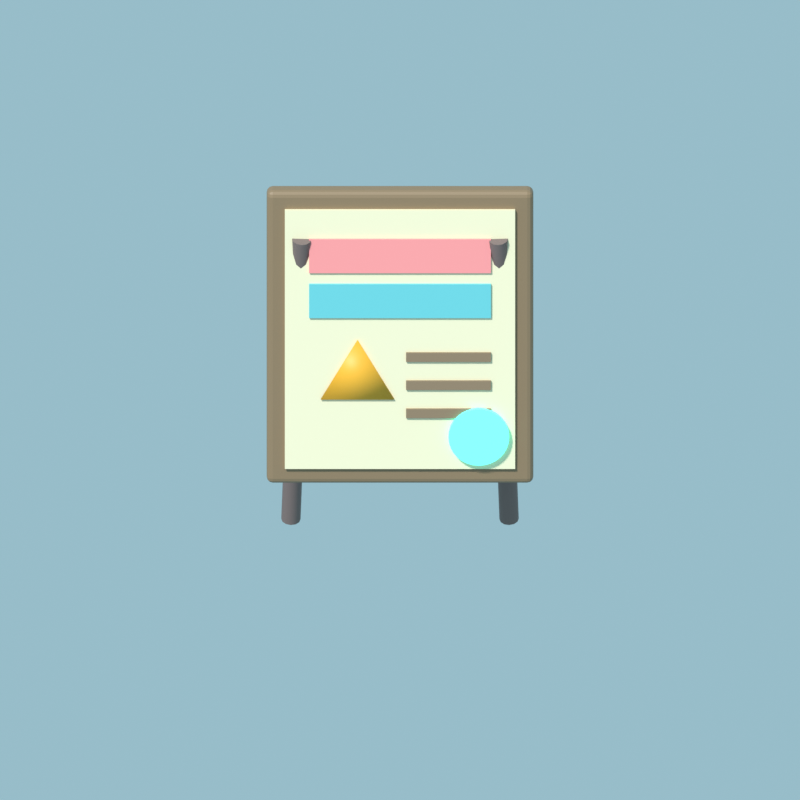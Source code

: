 # Source: s1-poster.blend  (saved by Blender 5.2.45; exported with 4.5.12 LTS)
import bpy
from mathutils import Matrix  # noqa: F401  (used for matrix-valued properties, if any)

bpy.ops.wm.read_factory_settings(use_empty=True)
scene = bpy.context.scene
scene.name = 'Scene'

# ---- materials (node trees are filled in below, after node groups)
mat_p__7b6a67 = bpy.data.materials.new('P_#7b6a67')
mat_p__8f785c = bpy.data.materials.new('P_#8f785c')
mat_p__f6edc9 = bpy.data.materials.new('P_#f6edc9')
mat_p__ff9d9d = bpy.data.materials.new('P_#ff9d9d')
mat_p__6fcdd5 = bpy.data.materials.new('P_#6fcdd5')
mat_p__f2b232 = bpy.data.materials.new('P_#f2b232')
mat_p__947d64 = bpy.data.materials.new('P_#947d64')
mat_p__5be0c9 = bpy.data.materials.new('P_#5be0c9')

# ---- material node trees
mat_p__7b6a67.use_nodes = True; mat_p__7b6a67.node_tree.nodes.clear()
_N = mat_p__7b6a67.node_tree.nodes; _L = mat_p__7b6a67.node_tree.links
n0 = _N.new('ShaderNodeBsdfPrincipled'); n0.name = 'Principled BSDF'; n0.location = (-200, 100)
n0.inputs[0].default_value = (0.1981, 0.1441, 0.1356, 1.0)
n0.inputs[2].default_value = 0.6
n0.inputs[10].default_value = 0.005
n1 = _N.new('ShaderNodeOutputMaterial'); n1.name = 'Material Output'; n1.location = (200, 100)
_L.new(n0.outputs[0], n1.inputs[0])
n1.is_active_output = True
mat_p__8f785c.use_nodes = True; mat_p__8f785c.node_tree.nodes.clear()
_N = mat_p__8f785c.node_tree.nodes; _L = mat_p__8f785c.node_tree.links
n0 = _N.new('ShaderNodeBsdfPrincipled'); n0.name = 'Principled BSDF'; n0.location = (-200, 100)
n0.inputs[0].default_value = (0.2747, 0.1878, 0.107, 1.0)
n0.inputs[10].default_value = 0.005
n1 = _N.new('ShaderNodeOutputMaterial'); n1.name = 'Material Output'; n1.location = (200, 100)
_L.new(n0.outputs[0], n1.inputs[0])
n1.is_active_output = True
mat_p__f6edc9.use_nodes = True; mat_p__f6edc9.node_tree.nodes.clear()
_N = mat_p__f6edc9.node_tree.nodes; _L = mat_p__f6edc9.node_tree.links
n0 = _N.new('ShaderNodeBsdfPrincipled'); n0.name = 'Principled BSDF'; n0.location = (-200, 100)
n0.inputs[0].default_value = (0.9216, 0.8469, 0.5841, 1.0)
n0.inputs[2].default_value = 0.6
n0.inputs[10].default_value = 0.005
n1 = _N.new('ShaderNodeOutputMaterial'); n1.name = 'Material Output'; n1.location = (200, 100)
_L.new(n0.outputs[0], n1.inputs[0])
n1.is_active_output = True
mat_p__ff9d9d.use_nodes = True; mat_p__ff9d9d.node_tree.nodes.clear()
_N = mat_p__ff9d9d.node_tree.nodes; _L = mat_p__ff9d9d.node_tree.links
n0 = _N.new('ShaderNodeBsdfPrincipled'); n0.name = 'Principled BSDF'; n0.location = (-200, 100)
n0.inputs[0].default_value = (1.0, 0.3372, 0.3372, 1.0)
n0.inputs[10].default_value = 0.005
n1 = _N.new('ShaderNodeOutputMaterial'); n1.name = 'Material Output'; n1.location = (200, 100)
_L.new(n0.outputs[0], n1.inputs[0])
n1.is_active_output = True
mat_p__6fcdd5.use_nodes = True; mat_p__6fcdd5.node_tree.nodes.clear()
_N = mat_p__6fcdd5.node_tree.nodes; _L = mat_p__6fcdd5.node_tree.links
n0 = _N.new('ShaderNodeBsdfPrincipled'); n0.name = 'Principled BSDF'; n0.location = (-200, 100)
n0.inputs[0].default_value = (0.159, 0.6105, 0.6654, 1.0)
n0.inputs[10].default_value = 0.005
n1 = _N.new('ShaderNodeOutputMaterial'); n1.name = 'Material Output'; n1.location = (200, 100)
_L.new(n0.outputs[0], n1.inputs[0])
n1.is_active_output = True
mat_p__f2b232.use_nodes = True; mat_p__f2b232.node_tree.nodes.clear()
_N = mat_p__f2b232.node_tree.nodes; _L = mat_p__f2b232.node_tree.links
n0 = _N.new('ShaderNodeBsdfPrincipled'); n0.name = 'Principled BSDF'; n0.location = (-200, 100)
n0.inputs[0].default_value = (0.8879, 0.4452, 0.0319, 1.0)
n0.inputs[10].default_value = 0.005
n1 = _N.new('ShaderNodeOutputMaterial'); n1.name = 'Material Output'; n1.location = (200, 100)
_L.new(n0.outputs[0], n1.inputs[0])
n1.is_active_output = True
mat_p__947d64.use_nodes = True; mat_p__947d64.node_tree.nodes.clear()
_N = mat_p__947d64.node_tree.nodes; _L = mat_p__947d64.node_tree.links
n0 = _N.new('ShaderNodeBsdfPrincipled'); n0.name = 'Principled BSDF'; n0.location = (-200, 100)
n0.inputs[0].default_value = (0.2961, 0.2051, 0.1274, 1.0)
n0.inputs[10].default_value = 0.005
n1 = _N.new('ShaderNodeOutputMaterial'); n1.name = 'Material Output'; n1.location = (200, 100)
_L.new(n0.outputs[0], n1.inputs[0])
n1.is_active_output = True
mat_p__5be0c9.use_nodes = True; mat_p__5be0c9.node_tree.nodes.clear()
_N = mat_p__5be0c9.node_tree.nodes; _L = mat_p__5be0c9.node_tree.links
n0 = _N.new('ShaderNodeBsdfPrincipled'); n0.name = 'Principled BSDF'; n0.location = (-200, 100)
n0.inputs[0].default_value = (0.1046, 0.7454, 0.5841, 1.0)
n0.inputs[2].default_value = 0.4
n0.inputs[10].default_value = 0.005
n0.inputs[27].default_value = (0.1046, 0.7454, 0.5841, 1.0)
n0.inputs[28].default_value = 1.5
n1 = _N.new('ShaderNodeOutputMaterial'); n1.name = 'Material Output'; n1.location = (200, 100)
_L.new(n0.outputs[0], n1.inputs[0])
n1.is_active_output = True

# ---- world
world_w = bpy.data.worlds.new('W'); scene.world = world_w
world_w.use_nodes = True; world_w.node_tree.nodes.clear()
_N = world_w.node_tree.nodes; _L = world_w.node_tree.links
n0 = _N.new('ShaderNodeBackground'); n0.name = 'Background'; n0.location = (-200, 100)
n0.inputs[0].default_value = (0.3467, 0.5647, 0.6514, 1.0)
n0.inputs[1].default_value = 0.9
n1 = _N.new('ShaderNodeOutputWorld'); n1.name = 'World Output'; n1.location = (200, 100)
_L.new(n0.outputs[0], n1.inputs[0])
n1.is_active_output = True

# ---- cameras
cam_camera = bpy.data.cameras.new('Camera')
cam_camera.type = 'ORTHO'
cam_camera.ortho_scale = 1.32

# ---- lights
light_sun = bpy.data.lights.new('Sun', 'SUN')
light_sun.angle = 0.1396
light_sun.energy = 3.6

# ---- meshes
me_cylinder = bpy.data.meshes.new('Cylinder')
me_cylinder.from_pydata([(-0.18, 0.09596, 0.001064), (-0.162, 0.05596, 0.6011), (-0.172, 0.09383, 0.000682), (-0.154, 0.05383, 0.6007), (-0.1661, 0.088, 0.0001174), (-0.1481, 0.048, 0.6001), (-0.164, 0.08002, -0.0004787), (-0.146, 0.04002, 0.5995), (-0.1662, 0.07203, -0.0009465), (-0.1482, 0.03203, 0.5991), (-0.172, 0.06618, -0.001161), (-0.154, 0.02618, 0.5988), (-0.18, 0.06404, -0.001064), (-0.162, 0.02404, 0.5989), (-0.188, 0.06617, -0.0006819), (-0.17, 0.02617, 0.5993), (-0.1939, 0.072, -0.0001173), (-0.1759, 0.032, 0.5999), (-0.196, 0.07998, 0.0004787), (-0.178, 0.03998, 0.6005), (-0.1938, 0.08797, 0.0009465), (-0.1758, 0.04797, 0.6009), (-0.188, 0.09382, 0.001161), (-0.17, 0.05382, 0.6012)], [], [(0, 1, 3, 2), (2, 3, 5, 4), (4, 5, 7, 6), (6, 7, 9, 8), (8, 9, 11, 10), (10, 11, 13, 12), (12, 13, 15, 14), (14, 15, 17, 16), (16, 17, 19, 18), (18, 19, 21, 20), (3, 1, 23, 21, 19, 17, 15, 13, 11, 9, 7, 5), (20, 21, 23, 22), (22, 23, 1, 0), (0, 2, 4, 6, 8, 10, 12, 14, 16, 18, 20, 22)])
me_cylinder.polygons.foreach_set('use_smooth', [True] * 14)
_k = set([(0, 2), (0, 22), (1, 3), (1, 23), (2, 4), (3, 5), (4, 6), (5, 7), (6, 8), (7, 9), (8, 10), (9, 11), (10, 12), (11, 13), (12, 14), (13, 15), (14, 16), (15, 17), (16, 18), (17, 19), (18, 20), (19, 21), (20, 22), (21, 23)])
me_cylinder.attributes.new('sharp_edge', 'BOOLEAN', 'EDGE').data.foreach_set('value', [ (min(e.vertices), max(e.vertices)) in _k for e in me_cylinder.edges])
_uv = me_cylinder.uv_layers.new(name='UVMap')
_uv.uv.foreach_set('vector', [1.0, 0.5, 1.0, 1.0, 0.9167, 1.0, 0.9167, 0.5, 0.9167, 0.5, 0.9167, 1.0, 0.8333, 1.0, 0.8333, 0.5, 0.8333, 0.5, 0.8333, 1.0, 0.75, 1.0, 0.75, 0.5, 0.75, 0.5, 0.75, 1.0, 0.6667, 1.0, 0.6667, 0.5, 0.6667, 0.5, 0.6667, 1.0, 0.5833, 1.0, 0.5833, 0.5, 0.5833, 0.5, 0.5833, 1.0, 0.5, 1.0, 0.5, 0.5, 0.5, 0.5, 0.5, 1.0, 0.4167, 1.0, 0.4167, 0.5, 0.4167, 0.5, 0.4167, 1.0, 0.3333, 1.0, 0.3333, 0.5, 0.3333, 0.5, 0.3333, 1.0, 0.25, 1.0, 0.25, 0.5, 0.25, 0.5, 0.25, 1.0, 0.1667, 1.0, 0.1667, 0.5, 0.37, 0.4578, 0.25, 0.49, 0.13, 0.4578, 0.04215, 0.37, 0.01, 0.25, 0.04215, 0.13, 0.13, 0.04215, 0.25, 0.01, 0.37, 0.04215, 0.4578, 0.13, 0.49, 0.25, 0.4578, 0.37, 0.1667, 0.5, 0.1667, 1.0, 0.08333, 1.0, 0.08333, 0.5, 0.08333, 0.5, 0.08333, 1.0, 7.451e-08, 1.0, 7.451e-08, 0.5, 0.75, 0.49, 0.87, 0.4578, 0.9578, 0.37, 0.99, 0.25, 0.9578, 0.13, 0.87, 0.04215, 0.75, 0.01, 0.63, 0.04215, 0.5422, 0.13, 0.51, 0.25, 0.5422, 0.37, 0.63, 0.4578])
me_cylinder.materials.append(mat_p__7b6a67)
me_cylinder.update()
me_cylinder_001 = bpy.data.meshes.new('Cylinder.001')
me_cylinder_001.from_pydata([(0.18, 0.09596, 0.001064), (0.162, 0.05596, 0.6011), (0.188, 0.09382, 0.001161), (0.17, 0.05382, 0.6012), (0.1938, 0.08797, 0.0009465), (0.1758, 0.04797, 0.6009), (0.196, 0.07998, 0.0004787), (0.178, 0.03998, 0.6005), (0.1939, 0.072, -0.0001173), (0.1759, 0.032, 0.5999), (0.188, 0.06617, -0.0006819), (0.17, 0.02617, 0.5993), (0.18, 0.06404, -0.001064), (0.162, 0.02404, 0.5989), (0.172, 0.06618, -0.001161), (0.154, 0.02618, 0.5988), (0.1662, 0.07203, -0.0009465), (0.1482, 0.03203, 0.5991), (0.164, 0.08002, -0.0004787), (0.146, 0.04002, 0.5995), (0.1661, 0.088, 0.0001174), (0.1481, 0.048, 0.6001), (0.172, 0.09383, 0.000682), (0.154, 0.05383, 0.6007)], [], [(0, 1, 3, 2), (2, 3, 5, 4), (4, 5, 7, 6), (6, 7, 9, 8), (8, 9, 11, 10), (10, 11, 13, 12), (12, 13, 15, 14), (14, 15, 17, 16), (16, 17, 19, 18), (18, 19, 21, 20), (3, 1, 23, 21, 19, 17, 15, 13, 11, 9, 7, 5), (20, 21, 23, 22), (22, 23, 1, 0), (0, 2, 4, 6, 8, 10, 12, 14, 16, 18, 20, 22)])
me_cylinder_001.polygons.foreach_set('use_smooth', [True] * 14)
_k = set([(0, 2), (0, 22), (1, 3), (1, 23), (2, 4), (3, 5), (4, 6), (5, 7), (6, 8), (7, 9), (8, 10), (9, 11), (10, 12), (11, 13), (12, 14), (13, 15), (14, 16), (15, 17), (16, 18), (17, 19), (18, 20), (19, 21), (20, 22), (21, 23)])
me_cylinder_001.attributes.new('sharp_edge', 'BOOLEAN', 'EDGE').data.foreach_set('value', [ (min(e.vertices), max(e.vertices)) in _k for e in me_cylinder_001.edges])
_uv = me_cylinder_001.uv_layers.new(name='UVMap')
_uv.uv.foreach_set('vector', [1.0, 0.5, 1.0, 1.0, 0.9167, 1.0, 0.9167, 0.5, 0.9167, 0.5, 0.9167, 1.0, 0.8333, 1.0, 0.8333, 0.5, 0.8333, 0.5, 0.8333, 1.0, 0.75, 1.0, 0.75, 0.5, 0.75, 0.5, 0.75, 1.0, 0.6667, 1.0, 0.6667, 0.5, 0.6667, 0.5, 0.6667, 1.0, 0.5833, 1.0, 0.5833, 0.5, 0.5833, 0.5, 0.5833, 1.0, 0.5, 1.0, 0.5, 0.5, 0.5, 0.5, 0.5, 1.0, 0.4167, 1.0, 0.4167, 0.5, 0.4167, 0.5, 0.4167, 1.0, 0.3333, 1.0, 0.3333, 0.5, 0.3333, 0.5, 0.3333, 1.0, 0.25, 1.0, 0.25, 0.5, 0.25, 0.5, 0.25, 1.0, 0.1667, 1.0, 0.1667, 0.5, 0.37, 0.4578, 0.25, 0.49, 0.13, 0.4578, 0.04215, 0.37, 0.01, 0.25, 0.04215, 0.13, 0.13, 0.04215, 0.25, 0.01, 0.37, 0.04215, 0.4578, 0.13, 0.49, 0.25, 0.4578, 0.37, 0.1667, 0.5, 0.1667, 1.0, 0.08333, 1.0, 0.08333, 0.5, 0.08333, 0.5, 0.08333, 1.0, 7.451e-08, 1.0, 7.451e-08, 0.5, 0.75, 0.49, 0.87, 0.4578, 0.9578, 0.37, 0.99, 0.25, 0.9578, 0.13, 0.87, 0.04215, 0.75, 0.01, 0.63, 0.04215, 0.5422, 0.13, 0.51, 0.25, 0.5422, 0.37, 0.63, 0.4578])
me_cylinder_001.materials.append(mat_p__7b6a67)
me_cylinder_001.update()
me_cube = bpy.data.meshes.new('Cube')
me_cube.from_pydata([(-0.22, -0.26, -0.018), (-0.22, -0.26, 0.018), (-0.22, 0.26, -0.018), (-0.22, 0.26, 0.018), (0.22, -0.26, -0.018), (0.22, -0.26, 0.018), (0.22, 0.26, -0.018), (0.22, 0.26, 0.018)], [], [(0, 1, 3, 2), (2, 3, 7, 6), (6, 7, 5, 4), (4, 5, 1, 0), (2, 6, 4, 0), (7, 3, 1, 5)])
_uv = me_cube.uv_layers.new(name='UVMap')
_uv.uv.foreach_set('vector', [0.375, 0.0, 0.625, 0.0, 0.625, 0.25, 0.375, 0.25, 0.375, 0.25, 0.625, 0.25, 0.625, 0.5, 0.375, 0.5, 0.375, 0.5, 0.625, 0.5, 0.625, 0.75, 0.375, 0.75, 0.375, 0.75, 0.625, 0.75, 0.625, 1.0, 0.375, 1.0, 0.125, 0.5, 0.375, 0.5, 0.375, 0.75, 0.125, 0.75, 0.625, 0.5, 0.875, 0.5, 0.875, 0.75, 0.625, 0.75])
me_cube.materials.append(mat_p__8f785c)
me_cube.update()
me_cube_001 = bpy.data.meshes.new('Cube.001')
me_cube_001.from_pydata([(-0.19, -0.23, 0.016), (-0.19, -0.23, 0.024), (-0.19, 0.23, 0.016), (-0.19, 0.23, 0.024), (0.19, -0.23, 0.016), (0.19, -0.23, 0.024), (0.19, 0.23, 0.016), (0.19, 0.23, 0.024)], [], [(0, 1, 3, 2), (2, 3, 7, 6), (6, 7, 5, 4), (4, 5, 1, 0), (2, 6, 4, 0), (7, 3, 1, 5)])
_uv = me_cube_001.uv_layers.new(name='UVMap')
_uv.uv.foreach_set('vector', [0.375, 0.0, 0.625, 0.0, 0.625, 0.25, 0.375, 0.25, 0.375, 0.25, 0.625, 0.25, 0.625, 0.5, 0.375, 0.5, 0.375, 0.5, 0.625, 0.5, 0.625, 0.75, 0.375, 0.75, 0.375, 0.75, 0.625, 0.75, 0.625, 1.0, 0.375, 1.0, 0.125, 0.5, 0.375, 0.5, 0.375, 0.75, 0.125, 0.75, 0.625, 0.5, 0.875, 0.5, 0.875, 0.75, 0.625, 0.75])
me_cube_001.materials.append(mat_p__f6edc9)
me_cube_001.update()
me_cube_002 = bpy.data.meshes.new('Cube.002')
me_cube_002.from_pydata([(-0.15, 0.12, 0.024), (-0.15, 0.12, 0.028), (-0.15, 0.18, 0.024), (-0.15, 0.18, 0.028), (0.15, 0.12, 0.024), (0.15, 0.12, 0.028), (0.15, 0.18, 0.024), (0.15, 0.18, 0.028)], [], [(0, 1, 3, 2), (2, 3, 7, 6), (6, 7, 5, 4), (4, 5, 1, 0), (2, 6, 4, 0), (7, 3, 1, 5)])
_uv = me_cube_002.uv_layers.new(name='UVMap')
_uv.uv.foreach_set('vector', [0.375, 0.0, 0.625, 0.0, 0.625, 0.25, 0.375, 0.25, 0.375, 0.25, 0.625, 0.25, 0.625, 0.5, 0.375, 0.5, 0.375, 0.5, 0.625, 0.5, 0.625, 0.75, 0.375, 0.75, 0.375, 0.75, 0.625, 0.75, 0.625, 1.0, 0.375, 1.0, 0.125, 0.5, 0.375, 0.5, 0.375, 0.75, 0.125, 0.75, 0.625, 0.5, 0.875, 0.5, 0.875, 0.75, 0.625, 0.75])
me_cube_002.materials.append(mat_p__ff9d9d)
me_cube_002.update()
me_cube_003 = bpy.data.meshes.new('Cube.003')
me_cube_003.from_pydata([(-0.15, 0.04, 0.024), (-0.15, 0.04, 0.028), (-0.15, 0.1, 0.024), (-0.15, 0.1, 0.028), (0.15, 0.04, 0.024), (0.15, 0.04, 0.028), (0.15, 0.1, 0.024), (0.15, 0.1, 0.028)], [], [(0, 1, 3, 2), (2, 3, 7, 6), (6, 7, 5, 4), (4, 5, 1, 0), (2, 6, 4, 0), (7, 3, 1, 5)])
_uv = me_cube_003.uv_layers.new(name='UVMap')
_uv.uv.foreach_set('vector', [0.375, 0.0, 0.625, 0.0, 0.625, 0.25, 0.375, 0.25, 0.375, 0.25, 0.625, 0.25, 0.625, 0.5, 0.375, 0.5, 0.375, 0.5, 0.625, 0.5, 0.625, 0.75, 0.375, 0.75, 0.375, 0.75, 0.625, 0.75, 0.625, 1.0, 0.375, 1.0, 0.125, 0.5, 0.375, 0.5, 0.375, 0.75, 0.125, 0.75, 0.625, 0.5, 0.875, 0.5, 0.875, 0.75, 0.625, 0.75])
me_cube_003.materials.append(mat_p__6fcdd5)
me_cube_003.update()
me_cylinder_002 = bpy.data.meshes.new('Cylinder.002')
me_cylinder_002.from_pydata([(-0.07, 0.0, 0.024), (-0.07, 0.0, 0.028), (-0.009378, -0.105, 0.024), (-0.009378, -0.105, 0.028), (-0.1306, -0.105, 0.024), (-0.1306, -0.105, 0.028)], [], [(0, 1, 3, 2), (2, 3, 5, 4), (3, 1, 5), (4, 5, 1, 0), (0, 2, 4)])
me_cylinder_002.polygons.foreach_set('use_smooth', [True] * 5)
_k = set([(0, 1), (0, 2), (0, 4), (1, 3), (1, 5), (2, 3), (2, 4), (3, 5), (4, 5)])
me_cylinder_002.attributes.new('sharp_edge', 'BOOLEAN', 'EDGE').data.foreach_set('value', [ (min(e.vertices), max(e.vertices)) in _k for e in me_cylinder_002.edges])
_uv = me_cylinder_002.uv_layers.new(name='UVMap')
_uv.uv.foreach_set('vector', [1.0, 0.5, 1.0, 1.0, 0.6667, 1.0, 0.6667, 0.5, 0.6667, 0.5, 0.6667, 1.0, 0.3333, 1.0, 0.3333, 0.5, 0.4578, 0.13, 0.25, 0.49, 0.04215, 0.13, 0.3333, 0.5, 0.3333, 1.0, -5.96e-08, 1.0, -5.96e-08, 0.5, 0.75, 0.49, 0.9578, 0.13, 0.5422, 0.13])
me_cylinder_002.materials.append(mat_p__f2b232)
me_cylinder_002.update()
me_cube_004 = bpy.data.meshes.new('Cube.004')
me_cube_004.from_pydata([(0.01, -0.038, 0.024), (0.01, -0.038, 0.028), (0.01, -0.022, 0.024), (0.01, -0.022, 0.028), (0.15, -0.038, 0.024), (0.15, -0.038, 0.028), (0.15, -0.022, 0.024), (0.15, -0.022, 0.028)], [], [(0, 1, 3, 2), (2, 3, 7, 6), (6, 7, 5, 4), (4, 5, 1, 0), (2, 6, 4, 0), (7, 3, 1, 5)])
_uv = me_cube_004.uv_layers.new(name='UVMap')
_uv.uv.foreach_set('vector', [0.375, 0.0, 0.625, 0.0, 0.625, 0.25, 0.375, 0.25, 0.375, 0.25, 0.625, 0.25, 0.625, 0.5, 0.375, 0.5, 0.375, 0.5, 0.625, 0.5, 0.625, 0.75, 0.375, 0.75, 0.375, 0.75, 0.625, 0.75, 0.625, 1.0, 0.375, 1.0, 0.125, 0.5, 0.375, 0.5, 0.375, 0.75, 0.125, 0.75, 0.625, 0.5, 0.875, 0.5, 0.875, 0.75, 0.625, 0.75])
me_cube_004.materials.append(mat_p__947d64)
me_cube_004.update()
me_cube_005 = bpy.data.meshes.new('Cube.005')
me_cube_005.from_pydata([(0.01, -0.088, 0.024), (0.01, -0.088, 0.028), (0.01, -0.072, 0.024), (0.01, -0.072, 0.028), (0.15, -0.088, 0.024), (0.15, -0.088, 0.028), (0.15, -0.072, 0.024), (0.15, -0.072, 0.028)], [], [(0, 1, 3, 2), (2, 3, 7, 6), (6, 7, 5, 4), (4, 5, 1, 0), (2, 6, 4, 0), (7, 3, 1, 5)])
_uv = me_cube_005.uv_layers.new(name='UVMap')
_uv.uv.foreach_set('vector', [0.375, 0.0, 0.625, 0.0, 0.625, 0.25, 0.375, 0.25, 0.375, 0.25, 0.625, 0.25, 0.625, 0.5, 0.375, 0.5, 0.375, 0.5, 0.625, 0.5, 0.625, 0.75, 0.375, 0.75, 0.375, 0.75, 0.625, 0.75, 0.625, 1.0, 0.375, 1.0, 0.125, 0.5, 0.375, 0.5, 0.375, 0.75, 0.125, 0.75, 0.625, 0.5, 0.875, 0.5, 0.875, 0.75, 0.625, 0.75])
me_cube_005.materials.append(mat_p__947d64)
me_cube_005.update()
me_cube_006 = bpy.data.meshes.new('Cube.006')
me_cube_006.from_pydata([(0.01, -0.138, 0.024), (0.01, -0.138, 0.028), (0.01, -0.122, 0.024), (0.01, -0.122, 0.028), (0.15, -0.138, 0.024), (0.15, -0.138, 0.028), (0.15, -0.122, 0.024), (0.15, -0.122, 0.028)], [], [(0, 1, 3, 2), (2, 3, 7, 6), (6, 7, 5, 4), (4, 5, 1, 0), (2, 6, 4, 0), (7, 3, 1, 5)])
_uv = me_cube_006.uv_layers.new(name='UVMap')
_uv.uv.foreach_set('vector', [0.375, 0.0, 0.625, 0.0, 0.625, 0.25, 0.375, 0.25, 0.375, 0.25, 0.625, 0.25, 0.625, 0.5, 0.375, 0.5, 0.375, 0.5, 0.625, 0.5, 0.625, 0.75, 0.375, 0.75, 0.375, 0.75, 0.625, 0.75, 0.625, 1.0, 0.375, 1.0, 0.125, 0.5, 0.375, 0.5, 0.375, 0.75, 0.125, 0.75, 0.625, 0.5, 0.875, 0.5, 0.875, 0.75, 0.625, 0.75])
me_cube_006.materials.append(mat_p__947d64)
me_cube_006.update()
me_cylinder_003 = bpy.data.meshes.new('Cylinder.003')
me_cylinder_003.from_pydata([(0.13, -0.12, 0.026), (0.13, -0.12, 0.034), (0.1398, -0.121, 0.026), (0.1398, -0.121, 0.034), (0.1491, -0.1238, 0.026), (0.1491, -0.1238, 0.034), (0.1578, -0.1284, 0.026), (0.1578, -0.1284, 0.034), (0.1654, -0.1346, 0.026), (0.1654, -0.1346, 0.034), (0.1716, -0.1422, 0.026), (0.1716, -0.1422, 0.034), (0.1762, -0.1509, 0.026), (0.1762, -0.1509, 0.034), (0.179, -0.1602, 0.026), (0.179, -0.1602, 0.034), (0.18, -0.17, 0.026), (0.18, -0.17, 0.034), (0.179, -0.1798, 0.026), (0.179, -0.1798, 0.034), (0.1762, -0.1891, 0.026), (0.1762, -0.1891, 0.034), (0.1716, -0.1978, 0.026), (0.1716, -0.1978, 0.034), (0.1654, -0.2054, 0.026), (0.1654, -0.2054, 0.034), (0.1578, -0.2116, 0.026), (0.1578, -0.2116, 0.034), (0.1491, -0.2162, 0.026), (0.1491, -0.2162, 0.034), (0.1398, -0.219, 0.026), (0.1398, -0.219, 0.034), (0.13, -0.22, 0.026), (0.13, -0.22, 0.034), (0.1202, -0.219, 0.026), (0.1202, -0.219, 0.034), (0.1109, -0.2162, 0.026), (0.1109, -0.2162, 0.034), (0.1022, -0.2116, 0.026), (0.1022, -0.2116, 0.034), (0.09464, -0.2054, 0.026), (0.09464, -0.2054, 0.034), (0.08843, -0.1978, 0.026), (0.08843, -0.1978, 0.034), (0.08381, -0.1891, 0.026), (0.08381, -0.1891, 0.034), (0.08096, -0.1798, 0.026), (0.08096, -0.1798, 0.034), (0.08, -0.17, 0.026), (0.08, -0.17, 0.034), (0.08096, -0.1602, 0.026), (0.08096, -0.1602, 0.034), (0.08381, -0.1509, 0.026), (0.08381, -0.1509, 0.034), (0.08843, -0.1422, 0.026), (0.08843, -0.1422, 0.034), (0.09464, -0.1346, 0.026), (0.09464, -0.1346, 0.034), (0.1022, -0.1284, 0.026), (0.1022, -0.1284, 0.034), (0.1109, -0.1238, 0.026), (0.1109, -0.1238, 0.034), (0.1202, -0.121, 0.026), (0.1202, -0.121, 0.034)], [], [(0, 1, 3, 2), (2, 3, 5, 4), (4, 5, 7, 6), (6, 7, 9, 8), (8, 9, 11, 10), (10, 11, 13, 12), (12, 13, 15, 14), (14, 15, 17, 16), (16, 17, 19, 18), (18, 19, 21, 20), (20, 21, 23, 22), (22, 23, 25, 24), (24, 25, 27, 26), (26, 27, 29, 28), (28, 29, 31, 30), (30, 31, 33, 32), (32, 33, 35, 34), (34, 35, 37, 36), (36, 37, 39, 38), (38, 39, 41, 40), (40, 41, 43, 42), (42, 43, 45, 44), (44, 45, 47, 46), (46, 47, 49, 48), (48, 49, 51, 50), (50, 51, 53, 52), (52, 53, 55, 54), (54, 55, 57, 56), (56, 57, 59, 58), (58, 59, 61, 60), (3, 1, 63, 61, 59, 57, 55, 53, 51, 49, 47, 45, 43, 41, 39, 37, 35, 33, 31, 29, 27, 25, 23, 21, 19, 17, 15, 13, 11, 9, 7, 5), (60, 61, 63, 62), (62, 63, 1, 0), (0, 2, 4, 6, 8, 10, 12, 14, 16, 18, 20, 22, 24, 26, 28, 30, 32, 34, 36, 38, 40, 42, 44, 46, 48, 50, 52, 54, 56, 58, 60, 62)])
me_cylinder_003.polygons.foreach_set('use_smooth', [True] * 34)
_k = set([(0, 2), (0, 62), (1, 3), (1, 63), (2, 4), (3, 5), (4, 6), (5, 7), (6, 8), (7, 9), (8, 10), (9, 11), (10, 12), (11, 13), (12, 14), (13, 15), (14, 16), (15, 17), (16, 18), (17, 19), (18, 20), (19, 21), (20, 22), (21, 23), (22, 24), (23, 25), (24, 26), (25, 27), (26, 28), (27, 29), (28, 30), (29, 31), (30, 32), (31, 33), (32, 34), (33, 35), (34, 36), (35, 37), (36, 38), (37, 39), (38, 40), (39, 41), (40, 42), (41, 43), (42, 44), (43, 45), (44, 46), (45, 47), (46, 48), (47, 49), (48, 50), (49, 51), (50, 52), (51, 53), (52, 54), (53, 55), (54, 56), (55, 57), (56, 58), (57, 59), (58, 60), (59, 61), (60, 62), (61, 63)])
me_cylinder_003.attributes.new('sharp_edge', 'BOOLEAN', 'EDGE').data.foreach_set('value', [ (min(e.vertices), max(e.vertices)) in _k for e in me_cylinder_003.edges])
_uv = me_cylinder_003.uv_layers.new(name='UVMap')
_uv.uv.foreach_set('vector', [1.0, 0.5, 1.0, 1.0, 0.9688, 1.0, 0.9688, 0.5, 0.9688, 0.5, 0.9688, 1.0, 0.9375, 1.0, 0.9375, 0.5, 0.9375, 0.5, 0.9375, 1.0, 0.9062, 1.0, 0.9062, 0.5, 0.9062, 0.5, 0.9062, 1.0, 0.875, 1.0, 0.875, 0.5, 0.875, 0.5, 0.875, 1.0, 0.8438, 1.0, 0.8438, 0.5, 0.8438, 0.5, 0.8438, 1.0, 0.8125, 1.0, 0.8125, 0.5, 0.8125, 0.5, 0.8125, 1.0, 0.7812, 1.0, 0.7812, 0.5, 0.7812, 0.5, 0.7812, 1.0, 0.75, 1.0, 0.75, 0.5, 0.75, 0.5, 0.75, 1.0, 0.7188, 1.0, 0.7188, 0.5, 0.7188, 0.5, 0.7188, 1.0, 0.6875, 1.0, 0.6875, 0.5, 0.6875, 0.5, 0.6875, 1.0, 0.6562, 1.0, 0.6562, 0.5, 0.6562, 0.5, 0.6562, 1.0, 0.625, 1.0, 0.625, 0.5, 0.625, 0.5, 0.625, 1.0, 0.5938, 1.0, 0.5938, 0.5, 0.5938, 0.5, 0.5938, 1.0, 0.5625, 1.0, 0.5625, 0.5, 0.5625, 0.5, 0.5625, 1.0, 0.5312, 1.0, 0.5312, 0.5, 0.5312, 0.5, 0.5312, 1.0, 0.5, 1.0, 0.5, 0.5, 0.5, 0.5, 0.5, 1.0, 0.4688, 1.0, 0.4688, 0.5, 0.4688, 0.5, 0.4688, 1.0, 0.4375, 1.0, 0.4375, 0.5, 0.4375, 0.5, 0.4375, 1.0, 0.4062, 1.0, 0.4062, 0.5, 0.4062, 0.5, 0.4062, 1.0, 0.375, 1.0, 0.375, 0.5, 0.375, 0.5, 0.375, 1.0, 0.3438, 1.0, 0.3438, 0.5, 0.3438, 0.5, 0.3438, 1.0, 0.3125, 1.0, 0.3125, 0.5, 0.3125, 0.5, 0.3125, 1.0, 0.2812, 1.0, 0.2812, 0.5, 0.2812, 0.5, 0.2812, 1.0, 0.25, 1.0, 0.25, 0.5, 0.25, 0.5, 0.25, 1.0, 0.2188, 1.0, 0.2188, 0.5, 0.2188, 0.5, 0.2188, 1.0, 0.1875, 1.0, 0.1875, 0.5, 0.1875, 0.5, 0.1875, 1.0, 0.1562, 1.0, 0.1562, 0.5, 0.1562, 0.5, 0.1562, 1.0, 0.125, 1.0, 0.125, 0.5, 0.125, 0.5, 0.125, 1.0, 0.09375, 1.0, 0.09375, 0.5, 0.09375, 0.5, 0.09375, 1.0, 0.0625, 1.0, 0.0625, 0.5, 0.2968, 0.4854, 0.25, 0.49, 0.2032, 0.4854, 0.1582, 0.4717, 0.1167, 0.4496, 0.08029, 0.4197, 0.05045, 0.3833, 0.02827, 0.3418, 0.01461, 0.2968, 0.01, 0.25, 0.01461, 0.2032, 0.02827, 0.1582, 0.05045, 0.1167, 0.08029, 0.08029, 0.1167, 0.05045, 0.1582, 0.02827, 0.2032, 0.01461, 0.25, 0.01, 0.2968, 0.01461, 0.3418, 0.02827, 0.3833, 0.05045, 0.4197, 0.08029, 0.4496, 0.1167, 0.4717, 0.1582, 0.4854, 0.2032, 0.49, 0.25, 0.4854, 0.2968, 0.4717, 0.3418, 0.4496, 0.3833, 0.4197, 0.4197, 0.3833, 0.4496, 0.3418, 0.4717, 0.0625, 0.5, 0.0625, 1.0, 0.03125, 1.0, 0.03125, 0.5, 0.03125, 0.5, 0.03125, 1.0, 0.0, 1.0, 0.0, 0.5, 0.75, 0.49, 0.7968, 0.4854, 0.8418, 0.4717, 0.8833, 0.4496, 0.9197, 0.4197, 0.9496, 0.3833, 0.9717, 0.3418, 0.9854, 0.2968, 0.99, 0.25, 0.9854, 0.2032, 0.9717, 0.1582, 0.9496, 0.1167, 0.9197, 0.08029, 0.8833, 0.05045, 0.8418, 0.02827, 0.7968, 0.01461, 0.75, 0.01, 0.7032, 0.01461, 0.6582, 0.02827, 0.6167, 0.05045, 0.5803, 0.08029, 0.5504, 0.1167, 0.5283, 0.1582, 0.5146, 0.2032, 0.51, 0.25, 0.5146, 0.2968, 0.5283, 0.3418, 0.5504, 0.3833, 0.5803, 0.4197, 0.6167, 0.4496, 0.6582, 0.4717, 0.7032, 0.4854])
me_cylinder_003.materials.append(mat_p__5be0c9)
me_cylinder_003.update()

# ---- objects
ob_leg_0_18 = bpy.data.objects.new('Leg-0.18', me_cylinder)
ob_leg0_18 = bpy.data.objects.new('Leg0.18', me_cylinder_001)
ob_frame = bpy.data.objects.new('Frame', me_cube)
ob_paper = bpy.data.objects.new('Paper', me_cube_001)
ob_red = bpy.data.objects.new('Red', me_cube_002)
ob_teal = bpy.data.objects.new('Teal', me_cube_003)
ob_warn = bpy.data.objects.new('Warn', me_cylinder_002)
ob_line0 = bpy.data.objects.new('Line0', me_cube_004)
ob_line1 = bpy.data.objects.new('Line1', me_cube_005)
ob_line2 = bpy.data.objects.new('Line2', me_cube_006)
ob_check = bpy.data.objects.new('Check', me_cylinder_003)
ob_camera = bpy.data.objects.new('Camera', cam_camera)
ob_sun = bpy.data.objects.new('Sun', light_sun)

# ---- transforms, parenting, visibility, modifiers, constraints
ob_leg_0_18.location = (0.0, 0.0, 0.0)
ob_leg_0_18.rotation_mode = 'QUATERNION'
ob_leg_0_18.rotation_quaternion = (1.0, 0.0, 0.0, 0.0)
ob_leg0_18.location = (0.0, 0.0, 0.0)
ob_leg0_18.rotation_mode = 'QUATERNION'
ob_leg0_18.rotation_quaternion = (1.0, 0.0, 0.0, 0.0)
ob_frame.location = (0.0, 0.02, 0.42)
ob_frame.rotation_euler = (1.326, -0.0, 0.0)
_m = ob_frame.modifiers.new('Bevel', 'BEVEL')
_m.width = 0.01
_m.width_pct = 0.01
_m.segments = 3
ob_paper.location = (0.0, 0.02, 0.42)
ob_paper.rotation_euler = (1.326, -0.0, 0.0)
ob_red.location = (0.0, 0.02, 0.42)
ob_red.rotation_euler = (1.326, -0.0, 0.0)
ob_teal.location = (0.0, 0.02, 0.42)
ob_teal.rotation_euler = (1.326, -0.0, 0.0)
ob_warn.location = (0.0, 0.02, 0.42)
ob_warn.rotation_euler = (1.326, -0.0, 0.0)
ob_line0.location = (0.0, 0.02, 0.42)
ob_line0.rotation_euler = (1.326, -0.0, 0.0)
ob_line1.location = (0.0, 0.02, 0.42)
ob_line1.rotation_euler = (1.326, -0.0, 0.0)
ob_line2.location = (0.0, 0.02, 0.42)
ob_line2.rotation_euler = (1.326, -0.0, 0.0)
ob_check.location = (0.0, 0.02, 0.42)
ob_check.rotation_euler = (1.326, -0.0, 0.0)
ob_camera.location = (0.0, -4.854, 3.827)
ob_camera.rotation_euler = (0.9425, 0.0, 0.0)
ob_sun.location = (0.0, 0.0, 0.0)
ob_sun.rotation_euler = (0.5236, -0.2443, -0.3491)

# ---- collection membership
scene.collection.objects.link(ob_leg_0_18)
scene.collection.objects.link(ob_leg0_18)
scene.collection.objects.link(ob_frame)
scene.collection.objects.link(ob_paper)
scene.collection.objects.link(ob_red)
scene.collection.objects.link(ob_teal)
scene.collection.objects.link(ob_warn)
scene.collection.objects.link(ob_line0)
scene.collection.objects.link(ob_line1)
scene.collection.objects.link(ob_line2)
scene.collection.objects.link(ob_check)
scene.collection.objects.link(ob_camera)
scene.collection.objects.link(ob_sun)

# ---- scene / render settings (as saved in the file)
scene.camera = ob_camera
scene.frame_start = 1; scene.frame_end = 250; scene.frame_set(1)
scene.render.engine = 'CYCLES'
scene.render.resolution_x = 192
scene.render.resolution_y = 192
scene.render.film_transparent = True
scene.render.bake_bias = 0.0
scene.render.bake_samples = 0
scene.render.line_thickness = 2.6
scene.render.compositor_device = 'GPU'
scene.cycles.samples = 96
scene.cycles.film_transparent_glass = True
scene.eevee.use_volume_custom_range = False
scene.eevee.fast_gi_thickness_near = 0.1
scene.eevee.fast_gi_thickness_far = 0.0
scene.eevee.ray_tracing_options.screen_trace_thickness = 0.1
scene.view_settings.view_transform = 'Standard'
bpy.context.view_layer.update()
